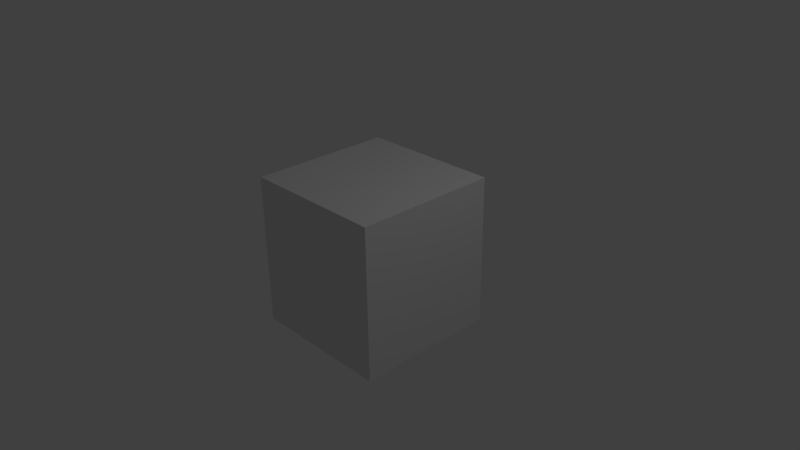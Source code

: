 # Source: framefield.blend  (saved by Blender 2.78.0; exported with 4.5.12 LTS)
import bpy
from mathutils import Matrix  # noqa: F401  (used for matrix-valued properties, if any)

bpy.ops.wm.read_factory_settings(use_empty=True)
scene = bpy.context.scene
scene.name = 'Scene'

# ---- collections
col_collection_1 = bpy.data.collections.new('Collection 1'); scene.collection.children.link(col_collection_1)

# ---- materials (node trees are filled in below, after node groups)
mat_material = bpy.data.materials.new('Material')
mat_material.alpha_threshold = 0.0
mat_material.use_transparent_shadow = False
mat_material.roughness = 0.5
mat_material.line_color = (0.0, 0.0, 0.0, 1.0)

# ---- material node trees

# ---- world
world_world = bpy.data.worlds.new('World'); scene.world = world_world
world_world.color = (0.05088, 0.05088, 0.05088)
world_world.use_sun_shadow = False
world_world.sun_shadow_jitter_overblur = 0.0
world_world.cycles.sampling_method = 'NONE'
world_world.cycles.sample_map_resolution = 256

# ---- cameras
cam_camera = bpy.data.cameras.new('Camera')
cam_camera.clip_end = 100.0
cam_camera.lens = 35.0
cam_camera.sensor_width = 32.0
cam_camera.sensor_height = 18.0
cam_camera.ortho_scale = 7.314
cam_camera.dof.focus_distance = 0.0
cam_camera.dof.aperture_fstop = 128.0

# ---- lights
light_lamp = bpy.data.lights.new('Lamp', 'POINT')
light_lamp.transmission_factor = 0.0
light_lamp.cutoff_distance = 30.0
light_lamp.energy = 100.0
light_lamp.shadow_buffer_clip_start = 1.001
light_lamp.shadow_soft_size = 0.1
light_lamp.shadow_maximum_resolution = 0.006
light_lamp.use_absolute_resolution = True
light_lamp.cycles.use_multiple_importance_sampling = False

# ---- meshes
me_cube_003 = bpy.data.meshes.new('Cube.003')
me_cube_003.from_pydata([(-1.0, -1.0, -0.0335), (-1.0, -1.0, 0.0335), (-1.0, 1.0, -0.0335), (-1.0, 1.0, 0.0335), (1.0, -1.0, -0.0335), (1.0, -1.0, 0.0335), (1.0, 1.0, -0.0335), (1.0, 1.0, 0.0335)], [], [(1, 3, 2, 0), (3, 7, 6, 2), (7, 5, 4, 6), (5, 1, 0, 4), (0, 2, 6, 4), (5, 7, 3, 1)])
_uv = me_cube_003.uv_layers.new(name='UVMap')
_uv.uv.foreach_set('vector', [0.0, 0.0, 0.0, 0.0, 0.0, 0.0, 0.0, 0.0, 0.0, 0.0, 0.0, 0.0, 0.0, 0.0, 0.0, 0.0, 0.0, 0.0, 0.0, 0.0, 0.0, 0.0, 0.0, 0.0, 0.0, 0.0, 0.0, 0.0, 0.0, 0.0, 0.0, 0.0, 0.0, 0.0, 0.0, 0.0, 0.0, 0.0, 0.0, 0.0, 0.6685, -0.004822, 0.6685, 0.995, 0.3331, 0.995, 0.3331, -0.004822])
me_cube_003.use_remesh_preserve_volume = False
me_cube_003.use_remesh_preserve_attributes = False
me_cube_003.use_mirror_vertex_groups = False
me_cube_003.update()
me_cube_002 = bpy.data.meshes.new('Cube.002')
me_cube_002.from_pydata([(-1.0, -1.0, -1.0), (-1.0, -1.0, 1.552), (-1.0, 1.0, -1.0), (-1.0, 1.0, 1.552), (1.0, -1.0, -1.0), (1.0, -1.0, 1.552), (1.0, 1.0, -1.0), (1.0, 1.0, 1.552)], [], [(1, 3, 2, 0), (3, 7, 6, 2), (7, 5, 4, 6), (5, 1, 0, 4), (0, 2, 6, 4), (5, 7, 3, 1)])
_uv = me_cube_002.uv_layers.new(name='UVMap')
_uv.uv.foreach_set('vector', [0.3356, 0.9999, 8.819e-05, 0.9999, 8.819e-05, 8.819e-05, 0.3356, 8.824e-05, 0.3356, 0.9937, 8.819e-05, 0.9999, 8.819e-05, 8.819e-05, 0.3356, -0.006113, 0.3315, 0.9999, 8.819e-05, 0.9999, 8.819e-05, 8.819e-05, 0.3315, 8.824e-05, 0.3315, 0.9937, 8.819e-05, 0.9999, 8.819e-05, 8.819e-05, 0.3315, -0.006113, 0.6677, 0.9937, 0.6677, -0.006101, 0.9999, 9.998e-05, 0.9999, 0.9999, 0.9999, 9.998e-05, 0.9999, 0.9999, 0.0001, 0.9999, 9.998e-05, 0.0001])
me_cube_002.use_remesh_preserve_volume = False
me_cube_002.use_remesh_preserve_attributes = False
me_cube_002.use_mirror_vertex_groups = False
me_cube_002.update()
me_cube_001 = bpy.data.meshes.new('Cube.001')
me_cube_001.from_pydata([(-1.0, -1.0, -1.052), (-1.0, -1.0, 1.052), (-1.0, 1.0, -1.052), (-1.0, 1.0, 1.052), (1.0, -1.0, -1.052), (1.0, -1.0, 1.052), (1.0, 1.0, -1.052), (1.0, 1.0, 1.052)], [], [(1, 3, 2, 0), (3, 7, 6, 2), (7, 5, 4, 6), (5, 1, 0, 4), (0, 2, 6, 4), (5, 7, 3, 1)])
_uv = me_cube_001.uv_layers.new(name='UVMap')
_uv.uv.foreach_set('vector', [-0.003, 0.5024, 0.4976, 0.5024, 0.5007, 0.9999, 9.998e-05, 0.9999, -0.002361, 0.5021, 0.4954, 0.5021, 0.4979, 0.9999, 9.998e-05, 0.9999, 0.5053, 0.9999, 9.998e-05, 0.9999, 0.0001, 0.5021, 0.5053, 0.5021, 0.5028, 1.002, 9.998e-05, 0.9999, 0.0001, 0.4996, 0.5028, 0.5021, 0.0001, 0.9999, -0.003, 0.4962, 0.5038, 0.4962, 0.5069, 0.9999, 0.4999, 0.5027, 0.4999, 0.9999, 0.0001, 0.9999, 9.998e-05, 0.5027])
me_cube_001.use_remesh_preserve_volume = False
me_cube_001.use_remesh_preserve_attributes = False
me_cube_001.use_mirror_vertex_groups = False
me_cube_001.update()
me_cube = bpy.data.meshes.new('Cube')
me_cube.from_pydata([(1.0, 1.0, -1.0), (1.0, -1.0, -1.0), (-1.0, -1.0, -1.0), (-1.0, 1.0, -1.0), (1.0, 1.0, 1.347), (1.0, -1.0, 1.347), (-1.0, -1.0, 1.347), (-1.0, 1.0, 1.347)], [], [(0, 1, 2, 3), (4, 7, 6, 5), (0, 4, 5, 1), (1, 5, 6, 2), (2, 6, 7, 3), (4, 0, 3, 7)])
_uv = me_cube.uv_layers.new(name='UVMap')
_uv.uv.foreach_set('vector', [0.51, 0.4914, 0.0001, 0.4945, 9.998e-05, 9.998e-05, 0.51, -0.003, 0.9999, 0.9999, 0.0001002, 0.9999, 9.998e-05, 0.0001003, 0.9999, 9.998e-05, 0.5038, 0.0032, 0.5038, 0.4976, 9.998e-05, 0.4945, 0.0001003, 0.0001001, 0.5131, 0.0032, 0.5069, 0.4976, -0.006101, 0.4945, 9.998e-05, 0.0001, -0.003, 0.5038, 0.0001002, 9.998e-05, 0.5007, -0.003, 0.4976, 0.5007, 0.5038, 9.998e-05, 0.5038, 0.4976, 0.0001003, 0.4976, 9.998e-05, 0.0001002])
me_cube.materials.append(mat_material)
me_cube.use_remesh_preserve_volume = False
me_cube.use_remesh_preserve_attributes = False
me_cube.use_mirror_vertex_groups = False
me_cube.update()

# ---- objects
ob_top = bpy.data.objects.new('top', me_cube_003)
ob_machine = bpy.data.objects.new('machine', me_cube_002)
ob_outterframe = bpy.data.objects.new('outterframe', me_cube_001)
ob_innerframe = bpy.data.objects.new('innerframe', me_cube)
ob_lamp = bpy.data.objects.new('Lamp', light_lamp)
ob_camera = bpy.data.objects.new('Camera', cam_camera)

# ---- transforms, parenting, visibility, modifiers, constraints
ob_top.location = (0.01684, 0.02536, 1.01)
ob_top.scale = (0.7267, 0.7267, 0.7267)
ob_top.lineart.crease_threshold = 0.0
ob_machine.location = (0.01884, 0.02036, -0.1561)
ob_machine.scale = (0.7478, 0.7478, 0.7478)
ob_machine.lineart.crease_threshold = 0.0
ob_outterframe.location = (0.003968, 0.00697, 0.04535)
ob_outterframe.scale = (0.9771, 0.9771, 0.9771)
ob_outterframe.lineart.crease_threshold = 0.0
ob_innerframe.location = (0.0, 0.02809, -0.1352)
ob_innerframe.scale = (0.8552, 0.8552, 0.8552)
ob_innerframe.lock_rotations_4d = False
ob_innerframe.empty_display_type = 'ARROWS'
ob_innerframe.lineart.crease_threshold = 0.0
ob_lamp.location = (4.076, 1.005, 5.904)
ob_lamp.rotation_euler = (0.6503, 0.05522, 1.866)
ob_lamp.lock_rotations_4d = False
ob_lamp.empty_display_type = 'ARROWS'
ob_lamp.color = (0.0, 0.0, 0.0, 0.0)
ob_lamp.lineart.crease_threshold = 0.0
ob_camera.location = (7.481, -6.508, 5.344)
ob_camera.rotation_euler = (1.109, 0.01082, 0.8149)
ob_camera.lock_rotations_4d = False
ob_camera.empty_display_type = 'ARROWS'
ob_camera.color = (0.0, 0.0, 0.0, 0.0)
ob_camera.display_type = 'WIRE'
ob_camera.lineart.crease_threshold = 0.0

# ---- collection membership
col_collection_1.objects.link(ob_top)
col_collection_1.objects.link(ob_machine)
col_collection_1.objects.link(ob_outterframe)
col_collection_1.objects.link(ob_innerframe)
col_collection_1.objects.link(ob_lamp)
col_collection_1.objects.link(ob_camera)

# ---- scene / render settings (as saved in the file)
scene.camera = ob_camera
scene.frame_start = 1; scene.frame_end = 250; scene.frame_set(122)
scene.render.engine = 'BLENDER_EEVEE_NEXT'
scene.render.resolution_percentage = 50
scene.render.dither_intensity = 0.0
scene.cycles.use_denoising = False
scene.cycles.samples = 10
scene.cycles.sampling_pattern = 'TABULATED_SOBOL'
scene.cycles.light_sampling_threshold = 0.0
scene.cycles.use_adaptive_sampling = False
scene.cycles.use_light_tree = False
scene.cycles.blur_glossy = 0.0
scene.cycles.pixel_filter_type = 'GAUSSIAN'
scene.cycles.sample_clamp_indirect = 0.0
scene.view_settings.view_transform = 'Standard'
bpy.context.view_layer.update()
